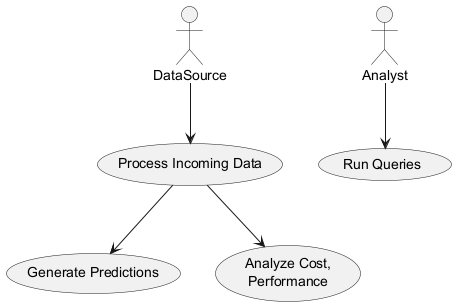

The diagram above was rendered by PlantUML. Its source (embedded in the PNG):
@startuml
actor DataSource
actor Analyst

usecase "Process Incoming Data" as UC1
usecase "Run Queries" as UC2
usecase "Generate Predictions" as UC3
usecase "Analyze Cost,\nPerformance" as UC4

DataSource --> UC1
Analyst --> UC2
UC1 --> UC3
UC1 --> UC4
@enduml